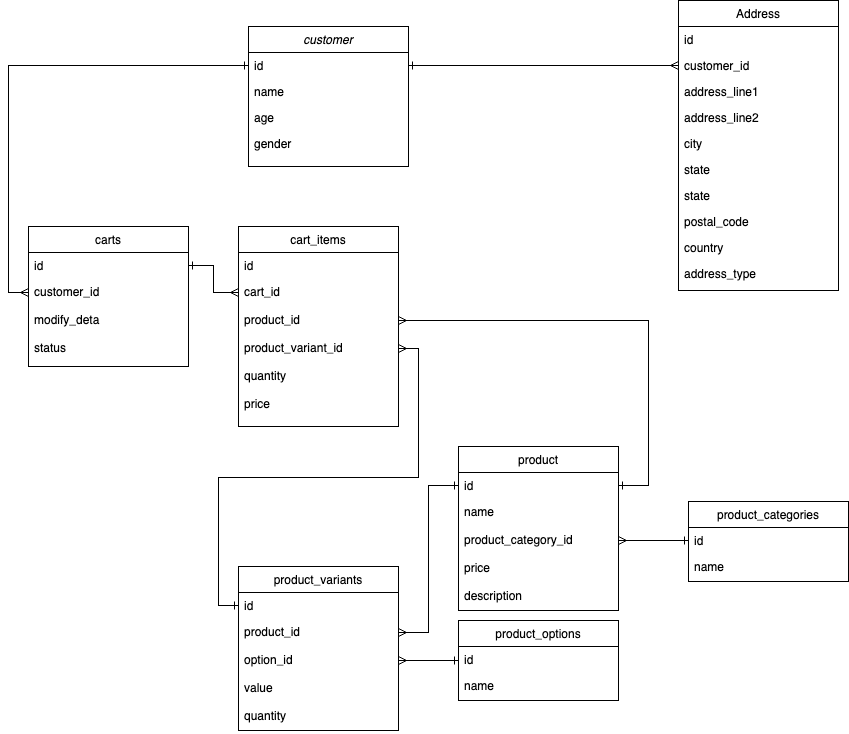

The diagram above was exported from draw.io. Its source (the exported page's mxGraphModel, read from the mxfile embedded in the PNG):
<mxGraphModel dx="1823" dy="762" grid="1" gridSize="10" guides="1" tooltips="1" connect="1" arrows="1" fold="1" page="1" pageScale="1" pageWidth="827" pageHeight="1169" math="0" shadow="0">
  <root>
    <mxCell id="WIyWlLk6GJQsqaUBKTNV-0" />
    <mxCell id="WIyWlLk6GJQsqaUBKTNV-1" parent="WIyWlLk6GJQsqaUBKTNV-0" />
    <mxCell id="zkfFHV4jXpPFQw0GAbJ--0" value="customer" style="swimlane;fontStyle=2;align=center;verticalAlign=top;childLayout=stackLayout;horizontal=1;startSize=26;horizontalStack=0;resizeParent=1;resizeLast=0;collapsible=1;marginBottom=0;rounded=0;shadow=0;strokeWidth=1;" parent="WIyWlLk6GJQsqaUBKTNV-1" vertex="1">
      <mxGeometry x="220" y="120" width="160" height="140" as="geometry">
        <mxRectangle x="230" y="140" width="160" height="26" as="alternateBounds" />
      </mxGeometry>
    </mxCell>
    <mxCell id="zkfFHV4jXpPFQw0GAbJ--1" value="id" style="text;align=left;verticalAlign=top;spacingLeft=4;spacingRight=4;overflow=hidden;rotatable=0;points=[[0,0.5],[1,0.5]];portConstraint=eastwest;" parent="zkfFHV4jXpPFQw0GAbJ--0" vertex="1">
      <mxGeometry y="26" width="160" height="26" as="geometry" />
    </mxCell>
    <mxCell id="zkfFHV4jXpPFQw0GAbJ--2" value="name" style="text;align=left;verticalAlign=top;spacingLeft=4;spacingRight=4;overflow=hidden;rotatable=0;points=[[0,0.5],[1,0.5]];portConstraint=eastwest;rounded=0;shadow=0;html=0;" parent="zkfFHV4jXpPFQw0GAbJ--0" vertex="1">
      <mxGeometry y="52" width="160" height="26" as="geometry" />
    </mxCell>
    <mxCell id="J-X4tV449Dl7S93AuElP-0" value="age" style="text;align=left;verticalAlign=top;spacingLeft=4;spacingRight=4;overflow=hidden;rotatable=0;points=[[0,0.5],[1,0.5]];portConstraint=eastwest;" vertex="1" parent="zkfFHV4jXpPFQw0GAbJ--0">
      <mxGeometry y="78" width="160" height="26" as="geometry" />
    </mxCell>
    <mxCell id="zkfFHV4jXpPFQw0GAbJ--3" value="gender" style="text;align=left;verticalAlign=top;spacingLeft=4;spacingRight=4;overflow=hidden;rotatable=0;points=[[0,0.5],[1,0.5]];portConstraint=eastwest;rounded=0;shadow=0;html=0;" parent="zkfFHV4jXpPFQw0GAbJ--0" vertex="1">
      <mxGeometry y="104" width="160" height="26" as="geometry" />
    </mxCell>
    <mxCell id="zkfFHV4jXpPFQw0GAbJ--17" value="Address" style="swimlane;fontStyle=0;align=center;verticalAlign=top;childLayout=stackLayout;horizontal=1;startSize=26;horizontalStack=0;resizeParent=1;resizeLast=0;collapsible=1;marginBottom=0;rounded=0;shadow=0;strokeWidth=1;" parent="WIyWlLk6GJQsqaUBKTNV-1" vertex="1">
      <mxGeometry x="650" y="94" width="160" height="290" as="geometry">
        <mxRectangle x="550" y="140" width="160" height="26" as="alternateBounds" />
      </mxGeometry>
    </mxCell>
    <mxCell id="zkfFHV4jXpPFQw0GAbJ--18" value="id" style="text;align=left;verticalAlign=top;spacingLeft=4;spacingRight=4;overflow=hidden;rotatable=0;points=[[0,0.5],[1,0.5]];portConstraint=eastwest;" parent="zkfFHV4jXpPFQw0GAbJ--17" vertex="1">
      <mxGeometry y="26" width="160" height="26" as="geometry" />
    </mxCell>
    <mxCell id="J-X4tV449Dl7S93AuElP-4" value="customer_id" style="text;align=left;verticalAlign=top;spacingLeft=4;spacingRight=4;overflow=hidden;rotatable=0;points=[[0,0.5],[1,0.5]];portConstraint=eastwest;" vertex="1" parent="zkfFHV4jXpPFQw0GAbJ--17">
      <mxGeometry y="52" width="160" height="26" as="geometry" />
    </mxCell>
    <mxCell id="J-X4tV449Dl7S93AuElP-5" value="address_line1" style="text;align=left;verticalAlign=top;spacingLeft=4;spacingRight=4;overflow=hidden;rotatable=0;points=[[0,0.5],[1,0.5]];portConstraint=eastwest;" vertex="1" parent="zkfFHV4jXpPFQw0GAbJ--17">
      <mxGeometry y="78" width="160" height="26" as="geometry" />
    </mxCell>
    <mxCell id="J-X4tV449Dl7S93AuElP-6" value="address_line2" style="text;align=left;verticalAlign=top;spacingLeft=4;spacingRight=4;overflow=hidden;rotatable=0;points=[[0,0.5],[1,0.5]];portConstraint=eastwest;" vertex="1" parent="zkfFHV4jXpPFQw0GAbJ--17">
      <mxGeometry y="104" width="160" height="26" as="geometry" />
    </mxCell>
    <mxCell id="zkfFHV4jXpPFQw0GAbJ--19" value="city" style="text;align=left;verticalAlign=top;spacingLeft=4;spacingRight=4;overflow=hidden;rotatable=0;points=[[0,0.5],[1,0.5]];portConstraint=eastwest;rounded=0;shadow=0;html=0;" parent="zkfFHV4jXpPFQw0GAbJ--17" vertex="1">
      <mxGeometry y="130" width="160" height="26" as="geometry" />
    </mxCell>
    <mxCell id="zkfFHV4jXpPFQw0GAbJ--20" value="state" style="text;align=left;verticalAlign=top;spacingLeft=4;spacingRight=4;overflow=hidden;rotatable=0;points=[[0,0.5],[1,0.5]];portConstraint=eastwest;rounded=0;shadow=0;html=0;" parent="zkfFHV4jXpPFQw0GAbJ--17" vertex="1">
      <mxGeometry y="156" width="160" height="26" as="geometry" />
    </mxCell>
    <mxCell id="J-X4tV449Dl7S93AuElP-7" value="state" style="text;align=left;verticalAlign=top;spacingLeft=4;spacingRight=4;overflow=hidden;rotatable=0;points=[[0,0.5],[1,0.5]];portConstraint=eastwest;rounded=0;shadow=0;html=0;" vertex="1" parent="zkfFHV4jXpPFQw0GAbJ--17">
      <mxGeometry y="182" width="160" height="26" as="geometry" />
    </mxCell>
    <mxCell id="zkfFHV4jXpPFQw0GAbJ--21" value="postal_code" style="text;align=left;verticalAlign=top;spacingLeft=4;spacingRight=4;overflow=hidden;rotatable=0;points=[[0,0.5],[1,0.5]];portConstraint=eastwest;rounded=0;shadow=0;html=0;" parent="zkfFHV4jXpPFQw0GAbJ--17" vertex="1">
      <mxGeometry y="208" width="160" height="26" as="geometry" />
    </mxCell>
    <mxCell id="zkfFHV4jXpPFQw0GAbJ--22" value="country" style="text;align=left;verticalAlign=top;spacingLeft=4;spacingRight=4;overflow=hidden;rotatable=0;points=[[0,0.5],[1,0.5]];portConstraint=eastwest;rounded=0;shadow=0;html=0;" parent="zkfFHV4jXpPFQw0GAbJ--17" vertex="1">
      <mxGeometry y="234" width="160" height="26" as="geometry" />
    </mxCell>
    <mxCell id="J-X4tV449Dl7S93AuElP-8" value="address_type" style="text;align=left;verticalAlign=top;spacingLeft=4;spacingRight=4;overflow=hidden;rotatable=0;points=[[0,0.5],[1,0.5]];portConstraint=eastwest;rounded=0;shadow=0;html=0;" vertex="1" parent="zkfFHV4jXpPFQw0GAbJ--17">
      <mxGeometry y="260" width="160" height="26" as="geometry" />
    </mxCell>
    <mxCell id="J-X4tV449Dl7S93AuElP-9" value="product" style="swimlane;fontStyle=0;align=center;verticalAlign=top;childLayout=stackLayout;horizontal=1;startSize=26;horizontalStack=0;resizeParent=1;resizeLast=0;collapsible=1;marginBottom=0;rounded=0;shadow=0;strokeWidth=1;" vertex="1" parent="WIyWlLk6GJQsqaUBKTNV-1">
      <mxGeometry x="430" y="540" width="160" height="164" as="geometry">
        <mxRectangle x="340" y="380" width="170" height="26" as="alternateBounds" />
      </mxGeometry>
    </mxCell>
    <mxCell id="J-X4tV449Dl7S93AuElP-10" value="id" style="text;align=left;verticalAlign=top;spacingLeft=4;spacingRight=4;overflow=hidden;rotatable=0;points=[[0,0.5],[1,0.5]];portConstraint=eastwest;" vertex="1" parent="J-X4tV449Dl7S93AuElP-9">
      <mxGeometry y="26" width="160" height="26" as="geometry" />
    </mxCell>
    <mxCell id="J-X4tV449Dl7S93AuElP-16" value="name" style="text;align=left;verticalAlign=top;spacingLeft=4;spacingRight=4;overflow=hidden;rotatable=0;points=[[0,0.5],[1,0.5]];portConstraint=eastwest;" vertex="1" parent="J-X4tV449Dl7S93AuElP-9">
      <mxGeometry y="52" width="160" height="28" as="geometry" />
    </mxCell>
    <mxCell id="J-X4tV449Dl7S93AuElP-17" value="product_category_id" style="text;align=left;verticalAlign=top;spacingLeft=4;spacingRight=4;overflow=hidden;rotatable=0;points=[[0,0.5],[1,0.5]];portConstraint=eastwest;" vertex="1" parent="J-X4tV449Dl7S93AuElP-9">
      <mxGeometry y="80" width="160" height="28" as="geometry" />
    </mxCell>
    <mxCell id="J-X4tV449Dl7S93AuElP-18" value="price" style="text;align=left;verticalAlign=top;spacingLeft=4;spacingRight=4;overflow=hidden;rotatable=0;points=[[0,0.5],[1,0.5]];portConstraint=eastwest;" vertex="1" parent="J-X4tV449Dl7S93AuElP-9">
      <mxGeometry y="108" width="160" height="28" as="geometry" />
    </mxCell>
    <mxCell id="J-X4tV449Dl7S93AuElP-19" value="description" style="text;align=left;verticalAlign=top;spacingLeft=4;spacingRight=4;overflow=hidden;rotatable=0;points=[[0,0.5],[1,0.5]];portConstraint=eastwest;" vertex="1" parent="J-X4tV449Dl7S93AuElP-9">
      <mxGeometry y="136" width="160" height="28" as="geometry" />
    </mxCell>
    <mxCell id="J-X4tV449Dl7S93AuElP-12" value="product_categories" style="swimlane;fontStyle=0;align=center;verticalAlign=top;childLayout=stackLayout;horizontal=1;startSize=26;horizontalStack=0;resizeParent=1;resizeLast=0;collapsible=1;marginBottom=0;rounded=0;shadow=0;strokeWidth=1;" vertex="1" parent="WIyWlLk6GJQsqaUBKTNV-1">
      <mxGeometry x="660" y="595" width="160" height="80" as="geometry">
        <mxRectangle x="340" y="380" width="170" height="26" as="alternateBounds" />
      </mxGeometry>
    </mxCell>
    <mxCell id="J-X4tV449Dl7S93AuElP-13" value="id" style="text;align=left;verticalAlign=top;spacingLeft=4;spacingRight=4;overflow=hidden;rotatable=0;points=[[0,0.5],[1,0.5]];portConstraint=eastwest;" vertex="1" parent="J-X4tV449Dl7S93AuElP-12">
      <mxGeometry y="26" width="160" height="26" as="geometry" />
    </mxCell>
    <mxCell id="J-X4tV449Dl7S93AuElP-15" value="name" style="text;align=left;verticalAlign=top;spacingLeft=4;spacingRight=4;overflow=hidden;rotatable=0;points=[[0,0.5],[1,0.5]];portConstraint=eastwest;" vertex="1" parent="J-X4tV449Dl7S93AuElP-12">
      <mxGeometry y="52" width="160" height="18" as="geometry" />
    </mxCell>
    <mxCell id="J-X4tV449Dl7S93AuElP-40" style="edgeStyle=orthogonalEdgeStyle;rounded=0;orthogonalLoop=1;jettySize=auto;html=1;entryX=1;entryY=0.5;entryDx=0;entryDy=0;endArrow=ERmany;endFill=0;startArrow=ERone;startFill=0;" edge="1" parent="WIyWlLk6GJQsqaUBKTNV-1" source="J-X4tV449Dl7S93AuElP-20" target="J-X4tV449Dl7S93AuElP-29">
      <mxGeometry relative="1" as="geometry" />
    </mxCell>
    <mxCell id="J-X4tV449Dl7S93AuElP-20" value="product_options" style="swimlane;fontStyle=0;align=center;verticalAlign=top;childLayout=stackLayout;horizontal=1;startSize=26;horizontalStack=0;resizeParent=1;resizeLast=0;collapsible=1;marginBottom=0;rounded=0;shadow=0;strokeWidth=1;" vertex="1" parent="WIyWlLk6GJQsqaUBKTNV-1">
      <mxGeometry x="430" y="714" width="160" height="80" as="geometry">
        <mxRectangle x="340" y="380" width="170" height="26" as="alternateBounds" />
      </mxGeometry>
    </mxCell>
    <mxCell id="J-X4tV449Dl7S93AuElP-21" value="id" style="text;align=left;verticalAlign=top;spacingLeft=4;spacingRight=4;overflow=hidden;rotatable=0;points=[[0,0.5],[1,0.5]];portConstraint=eastwest;" vertex="1" parent="J-X4tV449Dl7S93AuElP-20">
      <mxGeometry y="26" width="160" height="26" as="geometry" />
    </mxCell>
    <mxCell id="J-X4tV449Dl7S93AuElP-22" value="name" style="text;align=left;verticalAlign=top;spacingLeft=4;spacingRight=4;overflow=hidden;rotatable=0;points=[[0,0.5],[1,0.5]];portConstraint=eastwest;" vertex="1" parent="J-X4tV449Dl7S93AuElP-20">
      <mxGeometry y="52" width="160" height="18" as="geometry" />
    </mxCell>
    <mxCell id="J-X4tV449Dl7S93AuElP-23" value="product_variants" style="swimlane;fontStyle=0;align=center;verticalAlign=top;childLayout=stackLayout;horizontal=1;startSize=26;horizontalStack=0;resizeParent=1;resizeLast=0;collapsible=1;marginBottom=0;rounded=0;shadow=0;strokeWidth=1;" vertex="1" parent="WIyWlLk6GJQsqaUBKTNV-1">
      <mxGeometry x="210" y="660" width="160" height="164" as="geometry">
        <mxRectangle x="340" y="380" width="170" height="26" as="alternateBounds" />
      </mxGeometry>
    </mxCell>
    <mxCell id="J-X4tV449Dl7S93AuElP-24" value="id" style="text;align=left;verticalAlign=top;spacingLeft=4;spacingRight=4;overflow=hidden;rotatable=0;points=[[0,0.5],[1,0.5]];portConstraint=eastwest;" vertex="1" parent="J-X4tV449Dl7S93AuElP-23">
      <mxGeometry y="26" width="160" height="26" as="geometry" />
    </mxCell>
    <mxCell id="J-X4tV449Dl7S93AuElP-25" value="product_id" style="text;align=left;verticalAlign=top;spacingLeft=4;spacingRight=4;overflow=hidden;rotatable=0;points=[[0,0.5],[1,0.5]];portConstraint=eastwest;" vertex="1" parent="J-X4tV449Dl7S93AuElP-23">
      <mxGeometry y="52" width="160" height="28" as="geometry" />
    </mxCell>
    <mxCell id="J-X4tV449Dl7S93AuElP-29" value="option_id" style="text;align=left;verticalAlign=top;spacingLeft=4;spacingRight=4;overflow=hidden;rotatable=0;points=[[0,0.5],[1,0.5]];portConstraint=eastwest;" vertex="1" parent="J-X4tV449Dl7S93AuElP-23">
      <mxGeometry y="80" width="160" height="28" as="geometry" />
    </mxCell>
    <mxCell id="J-X4tV449Dl7S93AuElP-30" value="value" style="text;align=left;verticalAlign=top;spacingLeft=4;spacingRight=4;overflow=hidden;rotatable=0;points=[[0,0.5],[1,0.5]];portConstraint=eastwest;" vertex="1" parent="J-X4tV449Dl7S93AuElP-23">
      <mxGeometry y="108" width="160" height="28" as="geometry" />
    </mxCell>
    <mxCell id="J-X4tV449Dl7S93AuElP-36" value="quantity" style="text;align=left;verticalAlign=top;spacingLeft=4;spacingRight=4;overflow=hidden;rotatable=0;points=[[0,0.5],[1,0.5]];portConstraint=eastwest;" vertex="1" parent="J-X4tV449Dl7S93AuElP-23">
      <mxGeometry y="136" width="160" height="28" as="geometry" />
    </mxCell>
    <mxCell id="J-X4tV449Dl7S93AuElP-38" style="edgeStyle=orthogonalEdgeStyle;rounded=0;orthogonalLoop=1;jettySize=auto;html=1;exitX=1;exitY=0.5;exitDx=0;exitDy=0;entryX=0;entryY=0.5;entryDx=0;entryDy=0;endArrow=ERone;endFill=0;startArrow=ERmany;startFill=0;" edge="1" parent="WIyWlLk6GJQsqaUBKTNV-1" source="J-X4tV449Dl7S93AuElP-17" target="J-X4tV449Dl7S93AuElP-13">
      <mxGeometry relative="1" as="geometry" />
    </mxCell>
    <mxCell id="J-X4tV449Dl7S93AuElP-39" style="edgeStyle=orthogonalEdgeStyle;rounded=0;orthogonalLoop=1;jettySize=auto;html=1;exitX=0;exitY=0.5;exitDx=0;exitDy=0;entryX=1;entryY=0.5;entryDx=0;entryDy=0;startArrow=ERone;startFill=0;endArrow=ERmany;endFill=0;" edge="1" parent="WIyWlLk6GJQsqaUBKTNV-1" source="J-X4tV449Dl7S93AuElP-10" target="J-X4tV449Dl7S93AuElP-25">
      <mxGeometry relative="1" as="geometry" />
    </mxCell>
    <mxCell id="J-X4tV449Dl7S93AuElP-41" value="cart_items" style="swimlane;fontStyle=0;align=center;verticalAlign=top;childLayout=stackLayout;horizontal=1;startSize=26;horizontalStack=0;resizeParent=1;resizeLast=0;collapsible=1;marginBottom=0;rounded=0;shadow=0;strokeWidth=1;" vertex="1" parent="WIyWlLk6GJQsqaUBKTNV-1">
      <mxGeometry x="210" y="320" width="160" height="200" as="geometry">
        <mxRectangle x="340" y="380" width="170" height="26" as="alternateBounds" />
      </mxGeometry>
    </mxCell>
    <mxCell id="J-X4tV449Dl7S93AuElP-42" value="id" style="text;align=left;verticalAlign=top;spacingLeft=4;spacingRight=4;overflow=hidden;rotatable=0;points=[[0,0.5],[1,0.5]];portConstraint=eastwest;" vertex="1" parent="J-X4tV449Dl7S93AuElP-41">
      <mxGeometry y="26" width="160" height="26" as="geometry" />
    </mxCell>
    <mxCell id="J-X4tV449Dl7S93AuElP-55" value="cart_id" style="text;align=left;verticalAlign=top;spacingLeft=4;spacingRight=4;overflow=hidden;rotatable=0;points=[[0,0.5],[1,0.5]];portConstraint=eastwest;" vertex="1" parent="J-X4tV449Dl7S93AuElP-41">
      <mxGeometry y="52" width="160" height="28" as="geometry" />
    </mxCell>
    <mxCell id="J-X4tV449Dl7S93AuElP-56" value="product_id" style="text;align=left;verticalAlign=top;spacingLeft=4;spacingRight=4;overflow=hidden;rotatable=0;points=[[0,0.5],[1,0.5]];portConstraint=eastwest;" vertex="1" parent="J-X4tV449Dl7S93AuElP-41">
      <mxGeometry y="80" width="160" height="28" as="geometry" />
    </mxCell>
    <mxCell id="J-X4tV449Dl7S93AuElP-44" value="product_variant_id" style="text;align=left;verticalAlign=top;spacingLeft=4;spacingRight=4;overflow=hidden;rotatable=0;points=[[0,0.5],[1,0.5]];portConstraint=eastwest;" vertex="1" parent="J-X4tV449Dl7S93AuElP-41">
      <mxGeometry y="108" width="160" height="28" as="geometry" />
    </mxCell>
    <mxCell id="J-X4tV449Dl7S93AuElP-47" value="quantity" style="text;align=left;verticalAlign=top;spacingLeft=4;spacingRight=4;overflow=hidden;rotatable=0;points=[[0,0.5],[1,0.5]];portConstraint=eastwest;" vertex="1" parent="J-X4tV449Dl7S93AuElP-41">
      <mxGeometry y="136" width="160" height="28" as="geometry" />
    </mxCell>
    <mxCell id="J-X4tV449Dl7S93AuElP-48" value="price" style="text;align=left;verticalAlign=top;spacingLeft=4;spacingRight=4;overflow=hidden;rotatable=0;points=[[0,0.5],[1,0.5]];portConstraint=eastwest;" vertex="1" parent="J-X4tV449Dl7S93AuElP-41">
      <mxGeometry y="164" width="160" height="28" as="geometry" />
    </mxCell>
    <mxCell id="J-X4tV449Dl7S93AuElP-49" value="carts&#10;" style="swimlane;fontStyle=0;align=center;verticalAlign=top;childLayout=stackLayout;horizontal=1;startSize=26;horizontalStack=0;resizeParent=1;resizeLast=0;collapsible=1;marginBottom=0;rounded=0;shadow=0;strokeWidth=1;" vertex="1" parent="WIyWlLk6GJQsqaUBKTNV-1">
      <mxGeometry y="320" width="160" height="140" as="geometry">
        <mxRectangle x="340" y="380" width="170" height="26" as="alternateBounds" />
      </mxGeometry>
    </mxCell>
    <mxCell id="J-X4tV449Dl7S93AuElP-50" value="id" style="text;align=left;verticalAlign=top;spacingLeft=4;spacingRight=4;overflow=hidden;rotatable=0;points=[[0,0.5],[1,0.5]];portConstraint=eastwest;" vertex="1" parent="J-X4tV449Dl7S93AuElP-49">
      <mxGeometry y="26" width="160" height="26" as="geometry" />
    </mxCell>
    <mxCell id="J-X4tV449Dl7S93AuElP-51" value="customer_id" style="text;align=left;verticalAlign=top;spacingLeft=4;spacingRight=4;overflow=hidden;rotatable=0;points=[[0,0.5],[1,0.5]];portConstraint=eastwest;" vertex="1" parent="J-X4tV449Dl7S93AuElP-49">
      <mxGeometry y="52" width="160" height="28" as="geometry" />
    </mxCell>
    <mxCell id="J-X4tV449Dl7S93AuElP-52" value="modify_deta" style="text;align=left;verticalAlign=top;spacingLeft=4;spacingRight=4;overflow=hidden;rotatable=0;points=[[0,0.5],[1,0.5]];portConstraint=eastwest;" vertex="1" parent="J-X4tV449Dl7S93AuElP-49">
      <mxGeometry y="80" width="160" height="28" as="geometry" />
    </mxCell>
    <mxCell id="J-X4tV449Dl7S93AuElP-53" value="status" style="text;align=left;verticalAlign=top;spacingLeft=4;spacingRight=4;overflow=hidden;rotatable=0;points=[[0,0.5],[1,0.5]];portConstraint=eastwest;" vertex="1" parent="J-X4tV449Dl7S93AuElP-49">
      <mxGeometry y="108" width="160" height="28" as="geometry" />
    </mxCell>
    <mxCell id="J-X4tV449Dl7S93AuElP-57" style="edgeStyle=orthogonalEdgeStyle;rounded=0;orthogonalLoop=1;jettySize=auto;html=1;entryX=1;entryY=0.5;entryDx=0;entryDy=0;endArrow=ERmany;endFill=0;startArrow=ERone;startFill=0;" edge="1" parent="WIyWlLk6GJQsqaUBKTNV-1" source="J-X4tV449Dl7S93AuElP-10" target="J-X4tV449Dl7S93AuElP-56">
      <mxGeometry relative="1" as="geometry">
        <Array as="points">
          <mxPoint x="620" y="579" />
          <mxPoint x="620" y="414" />
        </Array>
      </mxGeometry>
    </mxCell>
    <mxCell id="J-X4tV449Dl7S93AuElP-58" style="edgeStyle=orthogonalEdgeStyle;rounded=0;orthogonalLoop=1;jettySize=auto;html=1;entryX=1;entryY=0.5;entryDx=0;entryDy=0;endArrow=ERmany;endFill=0;startArrow=ERone;startFill=0;" edge="1" parent="WIyWlLk6GJQsqaUBKTNV-1" source="J-X4tV449Dl7S93AuElP-24" target="J-X4tV449Dl7S93AuElP-44">
      <mxGeometry relative="1" as="geometry" />
    </mxCell>
    <mxCell id="J-X4tV449Dl7S93AuElP-59" style="edgeStyle=orthogonalEdgeStyle;rounded=0;orthogonalLoop=1;jettySize=auto;html=1;entryX=0;entryY=0.5;entryDx=0;entryDy=0;endArrow=ERmany;endFill=0;startArrow=ERone;startFill=0;" edge="1" parent="WIyWlLk6GJQsqaUBKTNV-1" source="zkfFHV4jXpPFQw0GAbJ--1" target="J-X4tV449Dl7S93AuElP-51">
      <mxGeometry relative="1" as="geometry" />
    </mxCell>
    <mxCell id="J-X4tV449Dl7S93AuElP-60" style="edgeStyle=orthogonalEdgeStyle;rounded=0;orthogonalLoop=1;jettySize=auto;html=1;entryX=0;entryY=0.5;entryDx=0;entryDy=0;endArrow=ERmany;endFill=0;startArrow=ERone;startFill=0;" edge="1" parent="WIyWlLk6GJQsqaUBKTNV-1" source="J-X4tV449Dl7S93AuElP-50" target="J-X4tV449Dl7S93AuElP-55">
      <mxGeometry relative="1" as="geometry" />
    </mxCell>
    <mxCell id="J-X4tV449Dl7S93AuElP-61" style="edgeStyle=orthogonalEdgeStyle;rounded=0;orthogonalLoop=1;jettySize=auto;html=1;exitX=0;exitY=0.5;exitDx=0;exitDy=0;endArrow=ERone;endFill=0;startArrow=ERmany;startFill=0;" edge="1" parent="WIyWlLk6GJQsqaUBKTNV-1" source="J-X4tV449Dl7S93AuElP-4" target="zkfFHV4jXpPFQw0GAbJ--1">
      <mxGeometry relative="1" as="geometry" />
    </mxCell>
  </root>
</mxGraphModel>